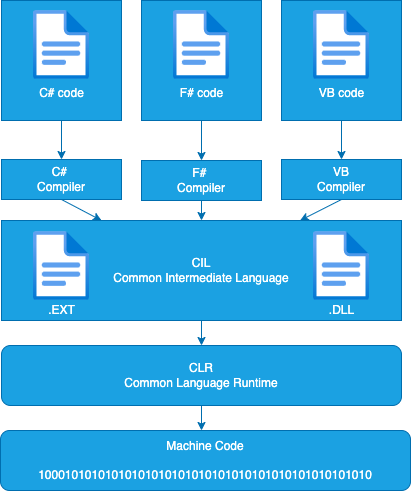

The diagram above was exported from draw.io. Its source (the exported page's mxGraphModel, read from the mxfile embedded in the PNG):
<mxGraphModel dx="624" dy="463" grid="1" gridSize="10" guides="1" tooltips="1" connect="1" arrows="1" fold="1" page="1" pageScale="1" pageWidth="850" pageHeight="1100" math="0" shadow="0">
  <root>
    <mxCell id="0" />
    <mxCell id="1" parent="0" />
    <mxCell id="2" value="" style="rounded=0;whiteSpace=wrap;html=1;fillColor=#1ba1e2;fontColor=#ffffff;strokeColor=#006EAF;" parent="1" vertex="1">
      <mxGeometry x="210" y="60" width="120" height="120" as="geometry" />
    </mxCell>
    <mxCell id="3" value="&lt;font color=&quot;#ffffff&quot;&gt;F# code&lt;/font&gt;" style="aspect=fixed;html=1;points=[];align=center;image;fontSize=12;image=img/lib/azure2/general/File.svg;fillColor=#1ba1e2;fontColor=#000000;strokeColor=#006EAF;labelBackgroundColor=none;" parent="1" vertex="1">
      <mxGeometry x="242" y="70" width="56.00000000000001" height="69" as="geometry" />
    </mxCell>
    <mxCell id="4" value="" style="rounded=0;whiteSpace=wrap;html=1;fillColor=#1ba1e2;fontColor=#ffffff;strokeColor=#006EAF;" parent="1" vertex="1">
      <mxGeometry x="70" y="60" width="120" height="120" as="geometry" />
    </mxCell>
    <mxCell id="5" value="C# code" style="aspect=fixed;html=1;points=[];align=center;image;fontSize=12;image=img/lib/azure2/general/File.svg;fillColor=#1ba1e2;fontColor=#FFFFFF;strokeColor=#006EAF;labelBackgroundColor=none;" parent="1" vertex="1">
      <mxGeometry x="102" y="70" width="56.00000000000001" height="69" as="geometry" />
    </mxCell>
    <mxCell id="6" value="" style="rounded=0;whiteSpace=wrap;html=1;fillColor=#1ba1e2;fontColor=#ffffff;strokeColor=#006EAF;" parent="1" vertex="1">
      <mxGeometry x="350" y="60" width="120" height="120" as="geometry" />
    </mxCell>
    <mxCell id="7" value="&lt;font color=&quot;#ffffff&quot;&gt;VB code&lt;/font&gt;" style="aspect=fixed;html=1;points=[];align=center;image;fontSize=12;image=img/lib/azure2/general/File.svg;fillColor=#1ba1e2;fontColor=#000000;strokeColor=#006EAF;labelBackgroundColor=none;" parent="1" vertex="1">
      <mxGeometry x="382" y="70" width="56.00000000000001" height="69" as="geometry" />
    </mxCell>
    <mxCell id="8" value="C#&amp;nbsp;&lt;br&gt;Compiler" style="rounded=0;whiteSpace=wrap;html=1;fillColor=#1ba1e2;fontColor=#ffffff;strokeColor=#006EAF;" parent="1" vertex="1">
      <mxGeometry x="70" y="219" width="120" height="40" as="geometry" />
    </mxCell>
    <mxCell id="9" value="F#&amp;nbsp;&lt;br&gt;Compiler" style="rounded=0;whiteSpace=wrap;html=1;fillColor=#1ba1e2;fontColor=#ffffff;strokeColor=#006EAF;" parent="1" vertex="1">
      <mxGeometry x="210" y="220" width="120" height="40" as="geometry" />
    </mxCell>
    <mxCell id="10" value="VB&lt;br&gt;Compiler" style="rounded=0;whiteSpace=wrap;html=1;fillColor=#1ba1e2;fontColor=#ffffff;strokeColor=#006EAF;" parent="1" vertex="1">
      <mxGeometry x="350" y="219" width="120" height="40" as="geometry" />
    </mxCell>
    <mxCell id="14" value="CIL&lt;br&gt;Common Intermediate Language" style="rounded=0;whiteSpace=wrap;html=1;fillColor=#1ba1e2;fontColor=#ffffff;strokeColor=#006EAF;" parent="1" vertex="1">
      <mxGeometry x="70" y="280" width="400" height="100" as="geometry" />
    </mxCell>
    <mxCell id="12" value="" style="aspect=fixed;html=1;points=[];align=center;image;fontSize=12;image=img/lib/azure2/general/File.svg;fillColor=#1ba1e2;fontColor=#ffffff;strokeColor=#006EAF;" parent="1" vertex="1">
      <mxGeometry x="102" y="291" width="56.00000000000001" height="69" as="geometry" />
    </mxCell>
    <mxCell id="15" value="" style="aspect=fixed;html=1;points=[];align=center;image;fontSize=12;image=img/lib/azure2/general/File.svg;fillColor=#1ba1e2;fontColor=#ffffff;strokeColor=#006EAF;" parent="1" vertex="1">
      <mxGeometry x="382" y="291" width="56.00000000000001" height="69" as="geometry" />
    </mxCell>
    <mxCell id="16" value="CLR&lt;br&gt;Common Language Runtime" style="rounded=1;whiteSpace=wrap;html=1;fillColor=#1ba1e2;fontColor=#ffffff;strokeColor=#006EAF;" parent="1" vertex="1">
      <mxGeometry x="70" y="405" width="400" height="60" as="geometry" />
    </mxCell>
    <mxCell id="17" value="Machine Code&lt;br&gt;&lt;br&gt;10001010101010101010101010101010101010101010101010" style="rounded=1;whiteSpace=wrap;html=1;fillColor=#1ba1e2;fontColor=#ffffff;strokeColor=#006EAF;" parent="1" vertex="1">
      <mxGeometry x="69" y="490" width="410" height="60" as="geometry" />
    </mxCell>
    <mxCell id="19" value="" style="endArrow=classic;html=1;exitX=0.5;exitY=1;exitDx=0;exitDy=0;fillColor=#1ba1e2;strokeColor=#006EAF;" parent="1" source="4" target="8" edge="1">
      <mxGeometry width="50" height="50" relative="1" as="geometry">
        <mxPoint x="300" y="390" as="sourcePoint" />
        <mxPoint x="350" y="340" as="targetPoint" />
      </mxGeometry>
    </mxCell>
    <mxCell id="20" value="" style="endArrow=classic;html=1;exitX=0.5;exitY=1;exitDx=0;exitDy=0;fillColor=#1ba1e2;strokeColor=#006EAF;" parent="1" source="2" target="9" edge="1">
      <mxGeometry width="50" height="50" relative="1" as="geometry">
        <mxPoint x="300" y="390" as="sourcePoint" />
        <mxPoint x="350" y="340" as="targetPoint" />
      </mxGeometry>
    </mxCell>
    <mxCell id="21" value="" style="endArrow=classic;html=1;exitX=0.5;exitY=1;exitDx=0;exitDy=0;fillColor=#1ba1e2;strokeColor=#006EAF;" parent="1" source="6" target="10" edge="1">
      <mxGeometry width="50" height="50" relative="1" as="geometry">
        <mxPoint x="300" y="390" as="sourcePoint" />
        <mxPoint x="350" y="340" as="targetPoint" />
      </mxGeometry>
    </mxCell>
    <mxCell id="22" value="" style="endArrow=classic;html=1;exitX=0.5;exitY=1;exitDx=0;exitDy=0;entryX=0.25;entryY=0;entryDx=0;entryDy=0;fillColor=#1ba1e2;strokeColor=#006EAF;" parent="1" source="8" target="14" edge="1">
      <mxGeometry width="50" height="50" relative="1" as="geometry">
        <mxPoint x="300" y="390" as="sourcePoint" />
        <mxPoint x="350" y="340" as="targetPoint" />
      </mxGeometry>
    </mxCell>
    <mxCell id="23" value="" style="endArrow=classic;html=1;exitX=0.5;exitY=1;exitDx=0;exitDy=0;fillColor=#1ba1e2;strokeColor=#006EAF;" parent="1" source="9" target="14" edge="1">
      <mxGeometry width="50" height="50" relative="1" as="geometry">
        <mxPoint x="300" y="390" as="sourcePoint" />
        <mxPoint x="350" y="340" as="targetPoint" />
      </mxGeometry>
    </mxCell>
    <mxCell id="24" value="" style="endArrow=classic;html=1;exitX=0.5;exitY=1;exitDx=0;exitDy=0;fillColor=#1ba1e2;strokeColor=#006EAF;" parent="1" source="10" target="14" edge="1">
      <mxGeometry width="50" height="50" relative="1" as="geometry">
        <mxPoint x="310" y="380" as="sourcePoint" />
        <mxPoint x="350" y="340" as="targetPoint" />
      </mxGeometry>
    </mxCell>
    <mxCell id="25" value="" style="endArrow=classic;html=1;exitX=0.5;exitY=1;exitDx=0;exitDy=0;entryX=0.5;entryY=0;entryDx=0;entryDy=0;fillColor=#1ba1e2;strokeColor=#006EAF;" parent="1" source="14" target="16" edge="1">
      <mxGeometry width="50" height="50" relative="1" as="geometry">
        <mxPoint x="300" y="390" as="sourcePoint" />
        <mxPoint x="350" y="340" as="targetPoint" />
      </mxGeometry>
    </mxCell>
    <mxCell id="26" value="" style="endArrow=classic;html=1;exitX=0.5;exitY=1;exitDx=0;exitDy=0;fillColor=#1ba1e2;strokeColor=#006EAF;" parent="1" source="16" edge="1">
      <mxGeometry width="50" height="50" relative="1" as="geometry">
        <mxPoint x="268" y="460" as="sourcePoint" />
        <mxPoint x="270" y="490" as="targetPoint" />
      </mxGeometry>
    </mxCell>
    <mxCell id="27" value="&lt;font color=&quot;#ffffff&quot;&gt;.EXT&lt;/font&gt;" style="text;html=1;resizable=0;autosize=1;align=center;verticalAlign=middle;points=[];fillColor=none;strokeColor=none;rounded=0;" parent="1" vertex="1">
      <mxGeometry x="110" y="360" width="40" height="20" as="geometry" />
    </mxCell>
    <mxCell id="28" value="&lt;font color=&quot;#ffffff&quot;&gt;.DLL&lt;/font&gt;" style="text;html=1;resizable=0;autosize=1;align=center;verticalAlign=middle;points=[];fillColor=none;strokeColor=none;rounded=0;" parent="1" vertex="1">
      <mxGeometry x="390" y="360" width="40" height="20" as="geometry" />
    </mxCell>
  </root>
</mxGraphModel>